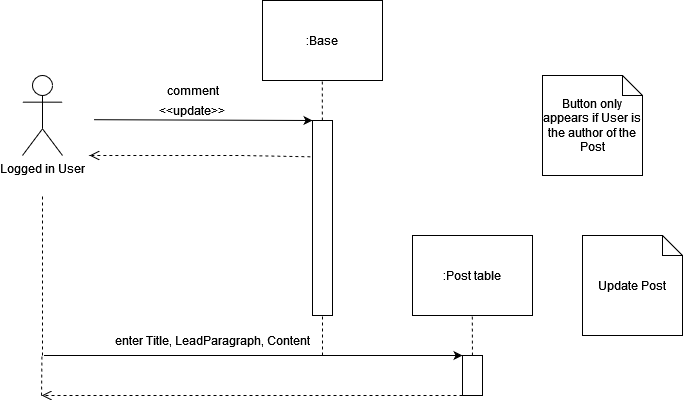

The diagram above was exported from draw.io. Its source (the exported page's mxGraphModel, read from the mxfile embedded in the PNG):
<mxGraphModel dx="1422" dy="752" grid="1" gridSize="10" guides="1" tooltips="1" connect="1" arrows="1" fold="1" page="1" pageScale="1" pageWidth="850" pageHeight="1100" math="0" shadow="0">
  <root>
    <mxCell id="0" />
    <mxCell id="1" parent="0" />
    <mxCell id="3" value="Logged in User" style="shape=umlActor;verticalLabelPosition=bottom;verticalAlign=top;html=1;" parent="1" vertex="1">
      <mxGeometry x="160" y="240" width="40" height="80" as="geometry" />
    </mxCell>
    <mxCell id="8" value=":Base" style="rounded=0;whiteSpace=wrap;html=1;" parent="1" vertex="1">
      <mxGeometry x="400" y="165" width="120" height="80" as="geometry" />
    </mxCell>
    <mxCell id="10" value="" style="endArrow=none;dashed=1;html=1;entryX=0.5;entryY=1;entryDx=0;entryDy=0;startArrow=none;" parent="1" source="14" edge="1">
      <mxGeometry width="50" height="50" relative="1" as="geometry">
        <mxPoint x="460.25" y="325" as="sourcePoint" />
        <mxPoint x="459.75" y="245" as="targetPoint" />
      </mxGeometry>
    </mxCell>
    <mxCell id="11" value="" style="endArrow=classic;html=1;entryX=0;entryY=0;entryDx=0;entryDy=0;exitX=1.076;exitY=0.115;exitDx=0;exitDy=0;exitPerimeter=0;" parent="1" target="14" edge="1">
      <mxGeometry width="50" height="50" relative="1" as="geometry">
        <mxPoint x="231.51999999999998" y="284.20000000000005" as="sourcePoint" />
        <mxPoint x="440" y="285" as="targetPoint" />
      </mxGeometry>
    </mxCell>
    <mxCell id="14" value="" style="rounded=0;whiteSpace=wrap;html=1;" parent="1" vertex="1">
      <mxGeometry x="450" y="285" width="20" height="195" as="geometry" />
    </mxCell>
    <mxCell id="16" value="&amp;lt;&amp;lt;update&amp;gt;&amp;gt;" style="text;html=1;strokeColor=none;fillColor=none;align=center;verticalAlign=middle;whiteSpace=wrap;rounded=0;" parent="1" vertex="1">
      <mxGeometry x="310" y="265" width="40" height="20" as="geometry" />
    </mxCell>
    <mxCell id="22" value="comment" style="text;html=1;align=center;verticalAlign=middle;resizable=0;points=[];autosize=1;strokeColor=none;fillColor=none;" parent="1" vertex="1">
      <mxGeometry x="290" y="240" width="80" height="30" as="geometry" />
    </mxCell>
    <mxCell id="25" value="" style="endArrow=none;dashed=1;html=1;entryX=0.5;entryY=1;entryDx=0;entryDy=0;exitX=0.5;exitY=0;exitDx=0;exitDy=0;" parent="1" edge="1">
      <mxGeometry width="50" height="50" relative="1" as="geometry">
        <mxPoint x="460" y="520" as="sourcePoint" />
        <mxPoint x="460" y="480" as="targetPoint" />
      </mxGeometry>
    </mxCell>
    <mxCell id="27" value="Update Post" style="shape=note;size=20;whiteSpace=wrap;html=1;" parent="1" vertex="1">
      <mxGeometry x="720" y="400" width="100" height="100" as="geometry" />
    </mxCell>
    <mxCell id="45" value="" style="endArrow=none;dashed=1;html=1;" parent="1" edge="1">
      <mxGeometry width="50" height="50" relative="1" as="geometry">
        <mxPoint x="180" y="520" as="sourcePoint" />
        <mxPoint x="180" y="360" as="targetPoint" />
      </mxGeometry>
    </mxCell>
    <mxCell id="55" value="" style="html=1;verticalAlign=bottom;endArrow=open;dashed=1;endSize=8;rounded=0;entryX=1;entryY=1;entryDx=0;entryDy=0;exitX=-0.107;exitY=0.186;exitDx=0;exitDy=0;exitPerimeter=0;" parent="1" source="14" edge="1">
      <mxGeometry relative="1" as="geometry">
        <mxPoint x="375" y="320.4000000000001" as="sourcePoint" />
        <mxPoint x="227" y="320" as="targetPoint" />
        <Array as="points">
          <mxPoint x="380" y="320" />
        </Array>
      </mxGeometry>
    </mxCell>
    <mxCell id="K10mXw7lWHsyTxslwUvE-61" value="" style="endArrow=classic;html=1;exitX=1.076;exitY=0.115;exitDx=0;exitDy=0;exitPerimeter=0;" parent="1" edge="1">
      <mxGeometry width="50" height="50" relative="1" as="geometry">
        <mxPoint x="181.51999999999998" y="520" as="sourcePoint" />
        <mxPoint x="600" y="520" as="targetPoint" />
      </mxGeometry>
    </mxCell>
    <mxCell id="K10mXw7lWHsyTxslwUvE-62" value="enter Title, LeadParagraph, Content" style="text;html=1;align=center;verticalAlign=middle;resizable=0;points=[];autosize=1;strokeColor=none;fillColor=none;fontColor=#000000;" parent="1" vertex="1">
      <mxGeometry x="240" y="490" width="220" height="30" as="geometry" />
    </mxCell>
    <mxCell id="K10mXw7lWHsyTxslwUvE-63" value=":Post table" style="rounded=0;whiteSpace=wrap;html=1;" parent="1" vertex="1">
      <mxGeometry x="550" y="400" width="120" height="80" as="geometry" />
    </mxCell>
    <mxCell id="K10mXw7lWHsyTxslwUvE-64" value="" style="endArrow=none;dashed=1;html=1;entryX=0.5;entryY=1;entryDx=0;entryDy=0;startArrow=none;" parent="1" source="K10mXw7lWHsyTxslwUvE-65" edge="1">
      <mxGeometry width="50" height="50" relative="1" as="geometry">
        <mxPoint x="610.25" y="560" as="sourcePoint" />
        <mxPoint x="609.75" y="480" as="targetPoint" />
      </mxGeometry>
    </mxCell>
    <mxCell id="K10mXw7lWHsyTxslwUvE-65" value="" style="rounded=0;whiteSpace=wrap;html=1;" parent="1" vertex="1">
      <mxGeometry x="600" y="520" width="20" height="40" as="geometry" />
    </mxCell>
    <mxCell id="K10mXw7lWHsyTxslwUvE-67" value="" style="html=1;verticalAlign=bottom;endArrow=open;dashed=1;endSize=8;rounded=0;entryX=1;entryY=1;entryDx=0;entryDy=0;exitX=0;exitY=1;exitDx=0;exitDy=0;" parent="1" source="K10mXw7lWHsyTxslwUvE-65" edge="1">
      <mxGeometry relative="1" as="geometry">
        <mxPoint x="399.9999999999999" y="561.27" as="sourcePoint" />
        <mxPoint x="179.14" y="560" as="targetPoint" />
        <Array as="points">
          <mxPoint x="332.14" y="560" />
        </Array>
      </mxGeometry>
    </mxCell>
    <mxCell id="K10mXw7lWHsyTxslwUvE-69" value="" style="endArrow=none;dashed=1;html=1;" parent="1" edge="1">
      <mxGeometry width="50" height="50" relative="1" as="geometry">
        <mxPoint x="179" y="560" as="sourcePoint" />
        <mxPoint x="179.41" y="520" as="targetPoint" />
      </mxGeometry>
    </mxCell>
    <mxCell id="2D1MPoa57AIIDzftRYG4-56" value="Button only appears if User is the author of the Post" style="shape=note;size=20;whiteSpace=wrap;html=1;" vertex="1" parent="1">
      <mxGeometry x="680" y="240" width="100" height="100" as="geometry" />
    </mxCell>
  </root>
</mxGraphModel>